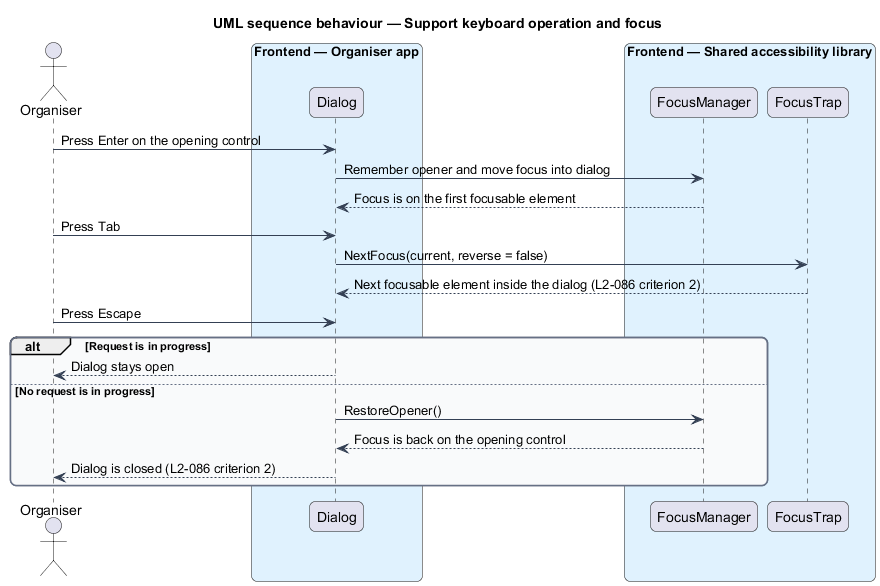

The diagram above was rendered by PlantUML. Its source (embedded in the PNG):
@startuml
title UML sequence behaviour — Support keyboard operation and focus
skinparam backgroundColor #FFFFFF
skinparam shadowing false
skinparam roundcorner 12
skinparam defaultFontName Arial
skinparam ArrowColor #344054
skinparam rectangle {
  BorderColor #344054
  FontColor #101828
}
skinparam package {
  BorderColor #667085
  FontColor #101828
  BackgroundColor #F9FAFB
}
actor "Organiser" as actor
box "Frontend — Organiser app" #E0F2FE
  participant "Dialog" as dialog
end box
box "Frontend — Shared accessibility library" #E0F2FE
  participant "FocusManager" as focus
  participant "FocusTrap" as trap
end box
actor -> dialog : Press Enter on the opening control
dialog -> focus : Remember opener and move focus into dialog
focus --> dialog : Focus is on the first focusable element
actor -> dialog : Press Tab
dialog -> trap : NextFocus(current, reverse = false)
trap --> dialog : Next focusable element inside the dialog (L2-086 criterion 2)
actor -> dialog : Press Escape
alt Request is in progress
  dialog --> actor : Dialog stays open
else No request is in progress
  dialog -> focus : RestoreOpener()
  focus --> dialog : Focus is back on the opening control
  dialog --> actor : Dialog is closed (L2-086 criterion 2)
end
@enduml